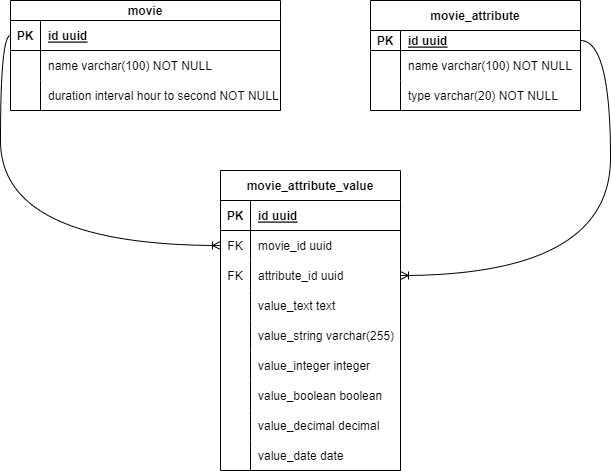

The diagram above was exported from draw.io. Its source (the exported page's mxGraphModel, read from the mxfile embedded in the PNG):
<mxGraphModel dx="780" dy="496" grid="1" gridSize="10" guides="1" tooltips="1" connect="1" arrows="1" fold="1" page="1" pageScale="1" pageWidth="827" pageHeight="1169" math="0" shadow="0">
  <root>
    <mxCell id="0" />
    <mxCell id="1" parent="0" />
    <mxCell id="DsFY37dbrXnpBlewp7QS-1" value="movie" style="shape=table;startSize=20;container=1;collapsible=1;childLayout=tableLayout;fixedRows=1;rowLines=0;fontStyle=1;align=center;resizeLast=1;" parent="1" vertex="1">
      <mxGeometry x="80" y="40" width="270" height="110" as="geometry" />
    </mxCell>
    <mxCell id="DsFY37dbrXnpBlewp7QS-2" value="" style="shape=tableRow;horizontal=0;startSize=0;swimlaneHead=0;swimlaneBody=0;fillColor=none;collapsible=0;dropTarget=0;points=[[0,0.5],[1,0.5]];portConstraint=eastwest;top=0;left=0;right=0;bottom=1;" parent="DsFY37dbrXnpBlewp7QS-1" vertex="1">
      <mxGeometry y="20" width="270" height="30" as="geometry" />
    </mxCell>
    <mxCell id="DsFY37dbrXnpBlewp7QS-3" value="PK" style="shape=partialRectangle;connectable=0;fillColor=none;top=0;left=0;bottom=0;right=0;fontStyle=1;overflow=hidden;" parent="DsFY37dbrXnpBlewp7QS-2" vertex="1">
      <mxGeometry width="30" height="30" as="geometry">
        <mxRectangle width="30" height="30" as="alternateBounds" />
      </mxGeometry>
    </mxCell>
    <mxCell id="DsFY37dbrXnpBlewp7QS-4" value="id uuid" style="shape=partialRectangle;connectable=0;fillColor=none;top=0;left=0;bottom=0;right=0;align=left;spacingLeft=6;fontStyle=5;overflow=hidden;" parent="DsFY37dbrXnpBlewp7QS-2" vertex="1">
      <mxGeometry x="30" width="240" height="30" as="geometry">
        <mxRectangle width="240" height="30" as="alternateBounds" />
      </mxGeometry>
    </mxCell>
    <mxCell id="DsFY37dbrXnpBlewp7QS-5" value="" style="shape=tableRow;horizontal=0;startSize=0;swimlaneHead=0;swimlaneBody=0;fillColor=none;collapsible=0;dropTarget=0;points=[[0,0.5],[1,0.5]];portConstraint=eastwest;top=0;left=0;right=0;bottom=0;" parent="DsFY37dbrXnpBlewp7QS-1" vertex="1">
      <mxGeometry y="50" width="270" height="30" as="geometry" />
    </mxCell>
    <mxCell id="DsFY37dbrXnpBlewp7QS-6" value="" style="shape=partialRectangle;connectable=0;fillColor=none;top=0;left=0;bottom=0;right=0;editable=1;overflow=hidden;" parent="DsFY37dbrXnpBlewp7QS-5" vertex="1">
      <mxGeometry width="30" height="30" as="geometry">
        <mxRectangle width="30" height="30" as="alternateBounds" />
      </mxGeometry>
    </mxCell>
    <mxCell id="DsFY37dbrXnpBlewp7QS-7" value="name varchar(100) NOT NULL" style="shape=partialRectangle;connectable=0;fillColor=none;top=0;left=0;bottom=0;right=0;align=left;spacingLeft=6;overflow=hidden;" parent="DsFY37dbrXnpBlewp7QS-5" vertex="1">
      <mxGeometry x="30" width="240" height="30" as="geometry">
        <mxRectangle width="240" height="30" as="alternateBounds" />
      </mxGeometry>
    </mxCell>
    <mxCell id="DsFY37dbrXnpBlewp7QS-8" value="" style="shape=tableRow;horizontal=0;startSize=0;swimlaneHead=0;swimlaneBody=0;fillColor=none;collapsible=0;dropTarget=0;points=[[0,0.5],[1,0.5]];portConstraint=eastwest;top=0;left=0;right=0;bottom=0;" parent="DsFY37dbrXnpBlewp7QS-1" vertex="1">
      <mxGeometry y="80" width="270" height="30" as="geometry" />
    </mxCell>
    <mxCell id="DsFY37dbrXnpBlewp7QS-9" value="" style="shape=partialRectangle;connectable=0;fillColor=none;top=0;left=0;bottom=0;right=0;editable=1;overflow=hidden;" parent="DsFY37dbrXnpBlewp7QS-8" vertex="1">
      <mxGeometry width="30" height="30" as="geometry">
        <mxRectangle width="30" height="30" as="alternateBounds" />
      </mxGeometry>
    </mxCell>
    <mxCell id="DsFY37dbrXnpBlewp7QS-10" value="duration interval hour to second NOT NULL" style="shape=partialRectangle;connectable=0;fillColor=none;top=0;left=0;bottom=0;right=0;align=left;spacingLeft=6;overflow=hidden;" parent="DsFY37dbrXnpBlewp7QS-8" vertex="1">
      <mxGeometry x="30" width="240" height="30" as="geometry">
        <mxRectangle width="240" height="30" as="alternateBounds" />
      </mxGeometry>
    </mxCell>
    <mxCell id="DsFY37dbrXnpBlewp7QS-14" value="movie_attribute" style="shape=table;startSize=30;container=1;collapsible=1;childLayout=tableLayout;fixedRows=1;rowLines=0;fontStyle=1;align=center;resizeLast=1;" parent="1" vertex="1">
      <mxGeometry x="440" y="40" width="210" height="110" as="geometry" />
    </mxCell>
    <mxCell id="DsFY37dbrXnpBlewp7QS-15" value="" style="shape=tableRow;horizontal=0;startSize=0;swimlaneHead=0;swimlaneBody=0;fillColor=none;collapsible=0;dropTarget=0;points=[[0,0.5],[1,0.5]];portConstraint=eastwest;top=0;left=0;right=0;bottom=1;" parent="DsFY37dbrXnpBlewp7QS-14" vertex="1">
      <mxGeometry y="30" width="210" height="20" as="geometry" />
    </mxCell>
    <mxCell id="DsFY37dbrXnpBlewp7QS-16" value="PK" style="shape=partialRectangle;connectable=0;fillColor=none;top=0;left=0;bottom=0;right=0;fontStyle=1;overflow=hidden;" parent="DsFY37dbrXnpBlewp7QS-15" vertex="1">
      <mxGeometry width="30" height="20" as="geometry">
        <mxRectangle width="30" height="20" as="alternateBounds" />
      </mxGeometry>
    </mxCell>
    <mxCell id="DsFY37dbrXnpBlewp7QS-17" value="id uuid" style="shape=partialRectangle;connectable=0;fillColor=none;top=0;left=0;bottom=0;right=0;align=left;spacingLeft=6;fontStyle=5;overflow=hidden;" parent="DsFY37dbrXnpBlewp7QS-15" vertex="1">
      <mxGeometry x="30" width="180" height="20" as="geometry">
        <mxRectangle width="180" height="20" as="alternateBounds" />
      </mxGeometry>
    </mxCell>
    <mxCell id="DsFY37dbrXnpBlewp7QS-18" value="" style="shape=tableRow;horizontal=0;startSize=0;swimlaneHead=0;swimlaneBody=0;fillColor=none;collapsible=0;dropTarget=0;points=[[0,0.5],[1,0.5]];portConstraint=eastwest;top=0;left=0;right=0;bottom=0;" parent="DsFY37dbrXnpBlewp7QS-14" vertex="1">
      <mxGeometry y="50" width="210" height="30" as="geometry" />
    </mxCell>
    <mxCell id="DsFY37dbrXnpBlewp7QS-19" value="" style="shape=partialRectangle;connectable=0;fillColor=none;top=0;left=0;bottom=0;right=0;editable=1;overflow=hidden;" parent="DsFY37dbrXnpBlewp7QS-18" vertex="1">
      <mxGeometry width="30" height="30" as="geometry">
        <mxRectangle width="30" height="30" as="alternateBounds" />
      </mxGeometry>
    </mxCell>
    <mxCell id="DsFY37dbrXnpBlewp7QS-20" value="name varchar(100) NOT NULL" style="shape=partialRectangle;connectable=0;fillColor=none;top=0;left=0;bottom=0;right=0;align=left;spacingLeft=6;overflow=hidden;" parent="DsFY37dbrXnpBlewp7QS-18" vertex="1">
      <mxGeometry x="30" width="180" height="30" as="geometry">
        <mxRectangle width="180" height="30" as="alternateBounds" />
      </mxGeometry>
    </mxCell>
    <mxCell id="DsFY37dbrXnpBlewp7QS-21" value="" style="shape=tableRow;horizontal=0;startSize=0;swimlaneHead=0;swimlaneBody=0;fillColor=none;collapsible=0;dropTarget=0;points=[[0,0.5],[1,0.5]];portConstraint=eastwest;top=0;left=0;right=0;bottom=0;" parent="DsFY37dbrXnpBlewp7QS-14" vertex="1">
      <mxGeometry y="80" width="210" height="30" as="geometry" />
    </mxCell>
    <mxCell id="DsFY37dbrXnpBlewp7QS-22" value="" style="shape=partialRectangle;connectable=0;fillColor=none;top=0;left=0;bottom=0;right=0;editable=1;overflow=hidden;" parent="DsFY37dbrXnpBlewp7QS-21" vertex="1">
      <mxGeometry width="30" height="30" as="geometry">
        <mxRectangle width="30" height="30" as="alternateBounds" />
      </mxGeometry>
    </mxCell>
    <mxCell id="DsFY37dbrXnpBlewp7QS-23" value="type varchar(20) NOT NULL" style="shape=partialRectangle;connectable=0;fillColor=none;top=0;left=0;bottom=0;right=0;align=left;spacingLeft=6;overflow=hidden;" parent="DsFY37dbrXnpBlewp7QS-21" vertex="1">
      <mxGeometry x="30" width="180" height="30" as="geometry">
        <mxRectangle width="180" height="30" as="alternateBounds" />
      </mxGeometry>
    </mxCell>
    <mxCell id="DsFY37dbrXnpBlewp7QS-27" value="movie_attribute_value" style="shape=table;startSize=30;container=1;collapsible=1;childLayout=tableLayout;fixedRows=1;rowLines=0;fontStyle=1;align=center;resizeLast=1;" parent="1" vertex="1">
      <mxGeometry x="290" y="210" width="180" height="300" as="geometry" />
    </mxCell>
    <mxCell id="DsFY37dbrXnpBlewp7QS-28" value="" style="shape=tableRow;horizontal=0;startSize=0;swimlaneHead=0;swimlaneBody=0;fillColor=none;collapsible=0;dropTarget=0;points=[[0,0.5],[1,0.5]];portConstraint=eastwest;top=0;left=0;right=0;bottom=1;" parent="DsFY37dbrXnpBlewp7QS-27" vertex="1">
      <mxGeometry y="30" width="180" height="30" as="geometry" />
    </mxCell>
    <mxCell id="DsFY37dbrXnpBlewp7QS-29" value="PK" style="shape=partialRectangle;connectable=0;fillColor=none;top=0;left=0;bottom=0;right=0;fontStyle=1;overflow=hidden;" parent="DsFY37dbrXnpBlewp7QS-28" vertex="1">
      <mxGeometry width="30" height="30" as="geometry">
        <mxRectangle width="30" height="30" as="alternateBounds" />
      </mxGeometry>
    </mxCell>
    <mxCell id="DsFY37dbrXnpBlewp7QS-30" value="id uuid" style="shape=partialRectangle;connectable=0;fillColor=none;top=0;left=0;bottom=0;right=0;align=left;spacingLeft=6;fontStyle=5;overflow=hidden;" parent="DsFY37dbrXnpBlewp7QS-28" vertex="1">
      <mxGeometry x="30" width="150" height="30" as="geometry">
        <mxRectangle width="150" height="30" as="alternateBounds" />
      </mxGeometry>
    </mxCell>
    <mxCell id="DsFY37dbrXnpBlewp7QS-40" value="" style="shape=tableRow;horizontal=0;startSize=0;swimlaneHead=0;swimlaneBody=0;fillColor=none;collapsible=0;dropTarget=0;points=[[0,0.5],[1,0.5]];portConstraint=eastwest;top=0;left=0;right=0;bottom=0;" parent="DsFY37dbrXnpBlewp7QS-27" vertex="1">
      <mxGeometry y="60" width="180" height="30" as="geometry" />
    </mxCell>
    <mxCell id="DsFY37dbrXnpBlewp7QS-41" value="FK" style="shape=partialRectangle;connectable=0;fillColor=none;top=0;left=0;bottom=0;right=0;fontStyle=0;overflow=hidden;" parent="DsFY37dbrXnpBlewp7QS-40" vertex="1">
      <mxGeometry width="30" height="30" as="geometry">
        <mxRectangle width="30" height="30" as="alternateBounds" />
      </mxGeometry>
    </mxCell>
    <mxCell id="DsFY37dbrXnpBlewp7QS-42" value="movie_id uuid" style="shape=partialRectangle;connectable=0;fillColor=none;top=0;left=0;bottom=0;right=0;align=left;spacingLeft=6;fontStyle=0;overflow=hidden;" parent="DsFY37dbrXnpBlewp7QS-40" vertex="1">
      <mxGeometry x="30" width="150" height="30" as="geometry">
        <mxRectangle width="150" height="30" as="alternateBounds" />
      </mxGeometry>
    </mxCell>
    <mxCell id="DsFY37dbrXnpBlewp7QS-43" value="" style="shape=tableRow;horizontal=0;startSize=0;swimlaneHead=0;swimlaneBody=0;fillColor=none;collapsible=0;dropTarget=0;points=[[0,0.5],[1,0.5]];portConstraint=eastwest;top=0;left=0;right=0;bottom=0;" parent="DsFY37dbrXnpBlewp7QS-27" vertex="1">
      <mxGeometry y="90" width="180" height="30" as="geometry" />
    </mxCell>
    <mxCell id="DsFY37dbrXnpBlewp7QS-44" value="FK" style="shape=partialRectangle;connectable=0;fillColor=none;top=0;left=0;bottom=0;right=0;fontStyle=0;overflow=hidden;" parent="DsFY37dbrXnpBlewp7QS-43" vertex="1">
      <mxGeometry width="30" height="30" as="geometry">
        <mxRectangle width="30" height="30" as="alternateBounds" />
      </mxGeometry>
    </mxCell>
    <mxCell id="DsFY37dbrXnpBlewp7QS-45" value="attribute_id uuid" style="shape=partialRectangle;connectable=0;fillColor=none;top=0;left=0;bottom=0;right=0;align=left;spacingLeft=6;fontStyle=0;overflow=hidden;" parent="DsFY37dbrXnpBlewp7QS-43" vertex="1">
      <mxGeometry x="30" width="150" height="30" as="geometry">
        <mxRectangle width="150" height="30" as="alternateBounds" />
      </mxGeometry>
    </mxCell>
    <mxCell id="DsFY37dbrXnpBlewp7QS-31" value="" style="shape=tableRow;horizontal=0;startSize=0;swimlaneHead=0;swimlaneBody=0;fillColor=none;collapsible=0;dropTarget=0;points=[[0,0.5],[1,0.5]];portConstraint=eastwest;top=0;left=0;right=0;bottom=0;" parent="DsFY37dbrXnpBlewp7QS-27" vertex="1">
      <mxGeometry y="120" width="180" height="30" as="geometry" />
    </mxCell>
    <mxCell id="DsFY37dbrXnpBlewp7QS-32" value="" style="shape=partialRectangle;connectable=0;fillColor=none;top=0;left=0;bottom=0;right=0;editable=1;overflow=hidden;" parent="DsFY37dbrXnpBlewp7QS-31" vertex="1">
      <mxGeometry width="30" height="30" as="geometry">
        <mxRectangle width="30" height="30" as="alternateBounds" />
      </mxGeometry>
    </mxCell>
    <mxCell id="DsFY37dbrXnpBlewp7QS-33" value="value_text text" style="shape=partialRectangle;connectable=0;fillColor=none;top=0;left=0;bottom=0;right=0;align=left;spacingLeft=6;overflow=hidden;" parent="DsFY37dbrXnpBlewp7QS-31" vertex="1">
      <mxGeometry x="30" width="150" height="30" as="geometry">
        <mxRectangle width="150" height="30" as="alternateBounds" />
      </mxGeometry>
    </mxCell>
    <mxCell id="DsFY37dbrXnpBlewp7QS-34" value="" style="shape=tableRow;horizontal=0;startSize=0;swimlaneHead=0;swimlaneBody=0;fillColor=none;collapsible=0;dropTarget=0;points=[[0,0.5],[1,0.5]];portConstraint=eastwest;top=0;left=0;right=0;bottom=0;" parent="DsFY37dbrXnpBlewp7QS-27" vertex="1">
      <mxGeometry y="150" width="180" height="30" as="geometry" />
    </mxCell>
    <mxCell id="DsFY37dbrXnpBlewp7QS-35" value="" style="shape=partialRectangle;connectable=0;fillColor=none;top=0;left=0;bottom=0;right=0;editable=1;overflow=hidden;" parent="DsFY37dbrXnpBlewp7QS-34" vertex="1">
      <mxGeometry width="30" height="30" as="geometry">
        <mxRectangle width="30" height="30" as="alternateBounds" />
      </mxGeometry>
    </mxCell>
    <mxCell id="DsFY37dbrXnpBlewp7QS-36" value="value_string varchar(255)" style="shape=partialRectangle;connectable=0;fillColor=none;top=0;left=0;bottom=0;right=0;align=left;spacingLeft=6;overflow=hidden;" parent="DsFY37dbrXnpBlewp7QS-34" vertex="1">
      <mxGeometry x="30" width="150" height="30" as="geometry">
        <mxRectangle width="150" height="30" as="alternateBounds" />
      </mxGeometry>
    </mxCell>
    <mxCell id="DsFY37dbrXnpBlewp7QS-37" value="" style="shape=tableRow;horizontal=0;startSize=0;swimlaneHead=0;swimlaneBody=0;fillColor=none;collapsible=0;dropTarget=0;points=[[0,0.5],[1,0.5]];portConstraint=eastwest;top=0;left=0;right=0;bottom=0;" parent="DsFY37dbrXnpBlewp7QS-27" vertex="1">
      <mxGeometry y="180" width="180" height="30" as="geometry" />
    </mxCell>
    <mxCell id="DsFY37dbrXnpBlewp7QS-38" value="" style="shape=partialRectangle;connectable=0;fillColor=none;top=0;left=0;bottom=0;right=0;editable=1;overflow=hidden;" parent="DsFY37dbrXnpBlewp7QS-37" vertex="1">
      <mxGeometry width="30" height="30" as="geometry">
        <mxRectangle width="30" height="30" as="alternateBounds" />
      </mxGeometry>
    </mxCell>
    <mxCell id="DsFY37dbrXnpBlewp7QS-39" value="value_integer integer" style="shape=partialRectangle;connectable=0;fillColor=none;top=0;left=0;bottom=0;right=0;align=left;spacingLeft=6;overflow=hidden;" parent="DsFY37dbrXnpBlewp7QS-37" vertex="1">
      <mxGeometry x="30" width="150" height="30" as="geometry">
        <mxRectangle width="150" height="30" as="alternateBounds" />
      </mxGeometry>
    </mxCell>
    <mxCell id="DsFY37dbrXnpBlewp7QS-46" value="" style="shape=tableRow;horizontal=0;startSize=0;swimlaneHead=0;swimlaneBody=0;fillColor=none;collapsible=0;dropTarget=0;points=[[0,0.5],[1,0.5]];portConstraint=eastwest;top=0;left=0;right=0;bottom=0;" parent="DsFY37dbrXnpBlewp7QS-27" vertex="1">
      <mxGeometry y="210" width="180" height="30" as="geometry" />
    </mxCell>
    <mxCell id="DsFY37dbrXnpBlewp7QS-47" value="" style="shape=partialRectangle;connectable=0;fillColor=none;top=0;left=0;bottom=0;right=0;editable=1;overflow=hidden;" parent="DsFY37dbrXnpBlewp7QS-46" vertex="1">
      <mxGeometry width="30" height="30" as="geometry">
        <mxRectangle width="30" height="30" as="alternateBounds" />
      </mxGeometry>
    </mxCell>
    <mxCell id="DsFY37dbrXnpBlewp7QS-48" value="value_boolean boolean" style="shape=partialRectangle;connectable=0;fillColor=none;top=0;left=0;bottom=0;right=0;align=left;spacingLeft=6;overflow=hidden;" parent="DsFY37dbrXnpBlewp7QS-46" vertex="1">
      <mxGeometry x="30" width="150" height="30" as="geometry">
        <mxRectangle width="150" height="30" as="alternateBounds" />
      </mxGeometry>
    </mxCell>
    <mxCell id="DsFY37dbrXnpBlewp7QS-49" value="" style="shape=tableRow;horizontal=0;startSize=0;swimlaneHead=0;swimlaneBody=0;fillColor=none;collapsible=0;dropTarget=0;points=[[0,0.5],[1,0.5]];portConstraint=eastwest;top=0;left=0;right=0;bottom=0;" parent="DsFY37dbrXnpBlewp7QS-27" vertex="1">
      <mxGeometry y="240" width="180" height="30" as="geometry" />
    </mxCell>
    <mxCell id="DsFY37dbrXnpBlewp7QS-50" value="" style="shape=partialRectangle;connectable=0;fillColor=none;top=0;left=0;bottom=0;right=0;editable=1;overflow=hidden;" parent="DsFY37dbrXnpBlewp7QS-49" vertex="1">
      <mxGeometry width="30" height="30" as="geometry">
        <mxRectangle width="30" height="30" as="alternateBounds" />
      </mxGeometry>
    </mxCell>
    <mxCell id="DsFY37dbrXnpBlewp7QS-51" value="value_decimal decimal" style="shape=partialRectangle;connectable=0;fillColor=none;top=0;left=0;bottom=0;right=0;align=left;spacingLeft=6;overflow=hidden;" parent="DsFY37dbrXnpBlewp7QS-49" vertex="1">
      <mxGeometry x="30" width="150" height="30" as="geometry">
        <mxRectangle width="150" height="30" as="alternateBounds" />
      </mxGeometry>
    </mxCell>
    <mxCell id="DsFY37dbrXnpBlewp7QS-52" value="" style="shape=tableRow;horizontal=0;startSize=0;swimlaneHead=0;swimlaneBody=0;fillColor=none;collapsible=0;dropTarget=0;points=[[0,0.5],[1,0.5]];portConstraint=eastwest;top=0;left=0;right=0;bottom=0;" parent="DsFY37dbrXnpBlewp7QS-27" vertex="1">
      <mxGeometry y="270" width="180" height="30" as="geometry" />
    </mxCell>
    <mxCell id="DsFY37dbrXnpBlewp7QS-53" value="" style="shape=partialRectangle;connectable=0;fillColor=none;top=0;left=0;bottom=0;right=0;editable=1;overflow=hidden;" parent="DsFY37dbrXnpBlewp7QS-52" vertex="1">
      <mxGeometry width="30" height="30" as="geometry">
        <mxRectangle width="30" height="30" as="alternateBounds" />
      </mxGeometry>
    </mxCell>
    <mxCell id="DsFY37dbrXnpBlewp7QS-54" value="value_date    date" style="shape=partialRectangle;connectable=0;fillColor=none;top=0;left=0;bottom=0;right=0;align=left;spacingLeft=6;overflow=hidden;" parent="DsFY37dbrXnpBlewp7QS-52" vertex="1">
      <mxGeometry x="30" width="150" height="30" as="geometry">
        <mxRectangle width="150" height="30" as="alternateBounds" />
      </mxGeometry>
    </mxCell>
    <mxCell id="DsFY37dbrXnpBlewp7QS-55" value="" style="edgeStyle=entityRelationEdgeStyle;fontSize=12;html=1;endArrow=ERoneToMany;curved=1;" parent="1" source="DsFY37dbrXnpBlewp7QS-15" target="DsFY37dbrXnpBlewp7QS-43" edge="1">
      <mxGeometry width="100" height="100" relative="1" as="geometry">
        <mxPoint x="510" y="330" as="sourcePoint" />
        <mxPoint x="610" y="230" as="targetPoint" />
      </mxGeometry>
    </mxCell>
    <mxCell id="DsFY37dbrXnpBlewp7QS-56" value="" style="edgeStyle=orthogonalEdgeStyle;fontSize=12;html=1;endArrow=ERoneToMany;entryX=0;entryY=0.5;entryDx=0;entryDy=0;curved=1;exitX=0;exitY=0.5;exitDx=0;exitDy=0;" parent="1" source="DsFY37dbrXnpBlewp7QS-2" target="DsFY37dbrXnpBlewp7QS-40" edge="1">
      <mxGeometry width="100" height="100" relative="1" as="geometry">
        <mxPoint x="70" y="220" as="sourcePoint" />
        <mxPoint x="160" y="240" as="targetPoint" />
      </mxGeometry>
    </mxCell>
  </root>
</mxGraphModel>